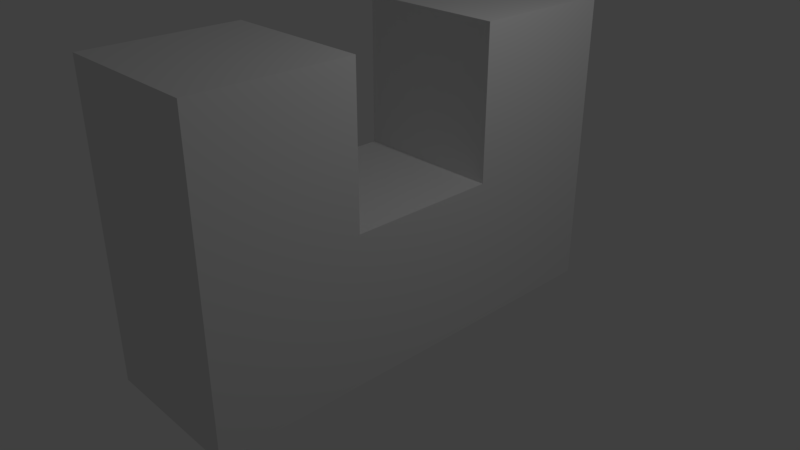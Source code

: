 # Source: 5U.blend  (saved by Blender 2.79.0; exported with 4.5.12 LTS)
import bpy
from mathutils import Matrix  # noqa: F401  (used for matrix-valued properties, if any)

bpy.ops.wm.read_factory_settings(use_empty=True)
scene = bpy.context.scene
scene.name = 'Scene'

# ---- collections
col_collection_1 = bpy.data.collections.new('Collection 1'); scene.collection.children.link(col_collection_1)

# ---- materials (node trees are filled in below, after node groups)
mat_material = bpy.data.materials.new('Material')
mat_material.alpha_threshold = 0.0
mat_material.use_transparent_shadow = False
mat_material.roughness = 0.5
mat_material.line_color = (0.0, 0.0, 0.0, 1.0)

# ---- material node trees

# ---- world
world_world = bpy.data.worlds.new('World'); scene.world = world_world
world_world.color = (0.05088, 0.05088, 0.05088)
world_world.use_sun_shadow = False
world_world.sun_shadow_jitter_overblur = 0.0
world_world.cycles.sampling_method = 'MANUAL'

# ---- cameras
cam_camera = bpy.data.cameras.new('Camera')
cam_camera.clip_end = 100.0
cam_camera.lens = 35.0
cam_camera.sensor_width = 32.0
cam_camera.sensor_height = 18.0
cam_camera.ortho_scale = 7.314
cam_camera.dof.focus_distance = 0.0
cam_camera.dof.aperture_fstop = 128.0

# ---- lights
light_lamp = bpy.data.lights.new('Lamp', 'POINT')
light_lamp.transmission_factor = 0.0
light_lamp.cutoff_distance = 30.0
light_lamp.energy = 100.0
light_lamp.shadow_buffer_clip_start = 1.001
light_lamp.shadow_soft_size = 0.1
light_lamp.shadow_maximum_resolution = 0.006
light_lamp.use_absolute_resolution = True

# ---- meshes
me_cube = bpy.data.meshes.new('Cube')
me_cube.from_pydata([(1.0, 1.0, -1.0), (1.0, -1.0, -1.0), (-1.0, -1.0, -1.0), (-1.0, 1.0, -1.0), (1.0, 1.0, 1.0), (1.0, -1.0, 1.0), (-1.0, -1.0, 1.0), (-1.0, 1.0, 1.0), (1.0, -3.0, -1.0), (-1.0, -3.0, -1.0), (1.0, -3.0, 1.0), (-1.0, -3.0, 1.0), (1.0, -1.0, 3.0), (-1.0, -1.0, 3.0), (1.0, -3.0, 3.0), (-1.0, -3.0, 3.0), (1.0, 3.0, -1.0), (-1.0, 3.0, -1.0), (1.0, 3.0, 1.0), (-1.0, 3.0, 1.0), (1.0, 1.0, 3.0), (-1.0, 1.0, 3.0), (1.0, 3.0, 3.0), (-1.0, 3.0, 3.0)], [], [(0, 1, 2, 3), (4, 7, 6, 5), (0, 4, 5, 1), (2, 1, 8, 9), (2, 6, 7, 3), (0, 3, 17, 16), (8, 10, 11, 9), (5, 6, 13, 12), (6, 2, 9, 11), (1, 5, 10, 8), (12, 13, 15, 14), (10, 5, 12, 14), (11, 10, 14, 15), (6, 11, 15, 13), (18, 16, 17, 19), (4, 0, 16, 18), (4, 18, 22, 20), (3, 7, 19, 17), (21, 20, 22, 23), (19, 7, 21, 23), (7, 4, 20, 21), (18, 19, 23, 22)])
me_cube.materials.append(mat_material)
me_cube.use_remesh_preserve_volume = False
me_cube.use_remesh_preserve_attributes = False
me_cube.use_mirror_vertex_groups = False
me_cube.update()

# ---- objects
ob_5u = bpy.data.objects.new('5U', me_cube)
ob_lamp = bpy.data.objects.new('Lamp', light_lamp)
ob_camera = bpy.data.objects.new('Camera', cam_camera)

# ---- transforms, parenting, visibility, modifiers, constraints
ob_5u.location = (0.0, 0.0, 0.0)
ob_5u.lock_rotations_4d = False
ob_5u.empty_display_type = 'ARROWS'
ob_5u.lineart.crease_threshold = 0.0
ob_lamp.location = (4.076, 1.005, 5.904)
ob_lamp.rotation_euler = (0.6503, 0.05522, 1.866)
ob_lamp.lock_rotations_4d = False
ob_lamp.empty_display_type = 'ARROWS'
ob_lamp.color = (0.0, 0.0, 0.0, 0.0)
ob_lamp.lineart.crease_threshold = 0.0
ob_camera.location = (7.481, -6.508, 5.344)
ob_camera.rotation_euler = (1.109, 0.0, 0.8149)
ob_camera.lock_rotations_4d = False
ob_camera.empty_display_type = 'ARROWS'
ob_camera.color = (0.0, 0.0, 0.0, 0.0)
ob_camera.display_type = 'WIRE'
ob_camera.lineart.crease_threshold = 0.0

# ---- collection membership
col_collection_1.objects.link(ob_5u)
col_collection_1.objects.link(ob_lamp)
col_collection_1.objects.link(ob_camera)

# ---- scene / render settings (as saved in the file)
scene.camera = ob_camera
scene.frame_start = 1; scene.frame_end = 250; scene.frame_set(1)
scene.render.engine = 'BLENDER_EEVEE_NEXT'
scene.render.resolution_percentage = 50
scene.render.dither_intensity = 0.0
scene.cycles.use_denoising = False
scene.cycles.samples = 128
scene.cycles.sampling_pattern = 'TABULATED_SOBOL'
scene.cycles.use_adaptive_sampling = False
scene.cycles.use_light_tree = False
scene.cycles.blur_glossy = 0.0
scene.cycles.sample_clamp_indirect = 0.0
scene.view_settings.view_transform = 'Standard'
bpy.context.view_layer.update()

